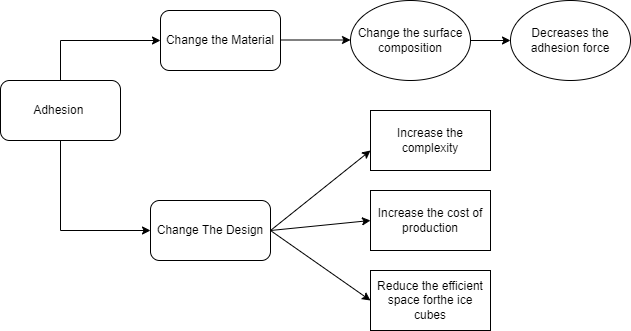

The diagram above was exported from draw.io. Its source (the exported page's mxGraphModel, read from the mxfile embedded in the PNG):
<mxGraphModel dx="1422" dy="794" grid="1" gridSize="10" guides="1" tooltips="1" connect="1" arrows="1" fold="1" page="1" pageScale="1" pageWidth="3300" pageHeight="4681" math="0" shadow="0">
  <root>
    <mxCell id="0" />
    <mxCell id="1" parent="0" />
    <mxCell id="4AlqKTbc0QZuF6CRgSQr-1" value="Adhesion&amp;nbsp;" style="rounded=1;whiteSpace=wrap;html=1;" vertex="1" parent="1">
      <mxGeometry x="530" y="230" width="120" height="60" as="geometry" />
    </mxCell>
    <mxCell id="4AlqKTbc0QZuF6CRgSQr-2" value="Change the Material" style="rounded=1;whiteSpace=wrap;html=1;" vertex="1" parent="1">
      <mxGeometry x="690" y="160" width="120" height="60" as="geometry" />
    </mxCell>
    <mxCell id="4AlqKTbc0QZuF6CRgSQr-3" value="Change The Design" style="rounded=1;whiteSpace=wrap;html=1;" vertex="1" parent="1">
      <mxGeometry x="680" y="350" width="120" height="60" as="geometry" />
    </mxCell>
    <mxCell id="4AlqKTbc0QZuF6CRgSQr-4" value="" style="endArrow=classic;html=1;rounded=0;entryX=0;entryY=0.5;entryDx=0;entryDy=0;exitX=0.5;exitY=1;exitDx=0;exitDy=0;" edge="1" parent="1" source="4AlqKTbc0QZuF6CRgSQr-1" target="4AlqKTbc0QZuF6CRgSQr-3">
      <mxGeometry width="50" height="50" relative="1" as="geometry">
        <mxPoint x="610" y="450" as="sourcePoint" />
        <mxPoint x="660" y="400" as="targetPoint" />
        <Array as="points">
          <mxPoint x="590" y="380" />
        </Array>
      </mxGeometry>
    </mxCell>
    <mxCell id="4AlqKTbc0QZuF6CRgSQr-5" value="" style="endArrow=classic;html=1;rounded=0;entryX=0;entryY=0.5;entryDx=0;entryDy=0;exitX=0.5;exitY=0;exitDx=0;exitDy=0;" edge="1" parent="1" source="4AlqKTbc0QZuF6CRgSQr-1" target="4AlqKTbc0QZuF6CRgSQr-2">
      <mxGeometry width="50" height="50" relative="1" as="geometry">
        <mxPoint x="590" y="210" as="sourcePoint" />
        <mxPoint x="640" y="230" as="targetPoint" />
        <Array as="points">
          <mxPoint x="590" y="190" />
        </Array>
      </mxGeometry>
    </mxCell>
    <mxCell id="4AlqKTbc0QZuF6CRgSQr-6" value="Increase the complexity" style="rounded=0;whiteSpace=wrap;html=1;" vertex="1" parent="1">
      <mxGeometry x="900" y="260" width="120" height="60" as="geometry" />
    </mxCell>
    <mxCell id="4AlqKTbc0QZuF6CRgSQr-7" value="Increase the cost of production" style="rounded=0;whiteSpace=wrap;html=1;" vertex="1" parent="1">
      <mxGeometry x="900" y="340" width="120" height="60" as="geometry" />
    </mxCell>
    <mxCell id="4AlqKTbc0QZuF6CRgSQr-8" value="Reduce the efficient space forthe ice cubes" style="rounded=0;whiteSpace=wrap;html=1;" vertex="1" parent="1">
      <mxGeometry x="900" y="420" width="120" height="60" as="geometry" />
    </mxCell>
    <mxCell id="4AlqKTbc0QZuF6CRgSQr-9" value="Change the surface composition" style="ellipse;whiteSpace=wrap;html=1;" vertex="1" parent="1">
      <mxGeometry x="880" y="150" width="120" height="80" as="geometry" />
    </mxCell>
    <mxCell id="4AlqKTbc0QZuF6CRgSQr-11" value="" style="endArrow=classic;html=1;rounded=0;" edge="1" parent="1">
      <mxGeometry width="50" height="50" relative="1" as="geometry">
        <mxPoint x="810" y="189.5" as="sourcePoint" />
        <mxPoint x="880" y="189.5" as="targetPoint" />
      </mxGeometry>
    </mxCell>
    <mxCell id="4AlqKTbc0QZuF6CRgSQr-10" value="Decreases the adhesion force" style="ellipse;whiteSpace=wrap;html=1;" vertex="1" parent="1">
      <mxGeometry x="1040" y="150" width="120" height="80" as="geometry" />
    </mxCell>
    <mxCell id="4AlqKTbc0QZuF6CRgSQr-15" value="" style="endArrow=classic;html=1;rounded=0;exitX=1;exitY=0.5;exitDx=0;exitDy=0;" edge="1" parent="1" source="4AlqKTbc0QZuF6CRgSQr-9">
      <mxGeometry width="50" height="50" relative="1" as="geometry">
        <mxPoint x="1050" y="240" as="sourcePoint" />
        <mxPoint x="1040" y="190" as="targetPoint" />
      </mxGeometry>
    </mxCell>
    <mxCell id="4AlqKTbc0QZuF6CRgSQr-16" value="" style="endArrow=classic;html=1;rounded=0;exitX=1;exitY=0.5;exitDx=0;exitDy=0;" edge="1" parent="1" source="4AlqKTbc0QZuF6CRgSQr-3">
      <mxGeometry width="50" height="50" relative="1" as="geometry">
        <mxPoint x="830" y="340" as="sourcePoint" />
        <mxPoint x="900" y="300" as="targetPoint" />
      </mxGeometry>
    </mxCell>
    <mxCell id="4AlqKTbc0QZuF6CRgSQr-17" value="" style="endArrow=classic;html=1;rounded=0;exitX=1;exitY=0.5;exitDx=0;exitDy=0;entryX=0;entryY=0.5;entryDx=0;entryDy=0;" edge="1" parent="1" source="4AlqKTbc0QZuF6CRgSQr-3" target="4AlqKTbc0QZuF6CRgSQr-7">
      <mxGeometry width="50" height="50" relative="1" as="geometry">
        <mxPoint x="810" y="440" as="sourcePoint" />
        <mxPoint x="900" y="400" as="targetPoint" />
      </mxGeometry>
    </mxCell>
    <mxCell id="4AlqKTbc0QZuF6CRgSQr-18" value="" style="endArrow=classic;html=1;rounded=0;exitX=1;exitY=0.5;exitDx=0;exitDy=0;entryX=0;entryY=0.5;entryDx=0;entryDy=0;" edge="1" parent="1" source="4AlqKTbc0QZuF6CRgSQr-3" target="4AlqKTbc0QZuF6CRgSQr-8">
      <mxGeometry width="50" height="50" relative="1" as="geometry">
        <mxPoint x="810" y="440" as="sourcePoint" />
        <mxPoint x="890" y="460" as="targetPoint" />
      </mxGeometry>
    </mxCell>
  </root>
</mxGraphModel>